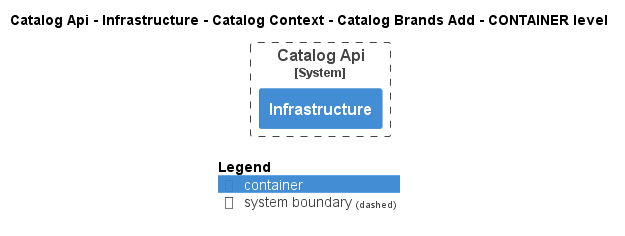

The diagram above was rendered by PlantUML. Its source (embedded in the PNG):
@startuml
!pragma layout smetana
!include ..\..\..\..\..\..\..\..\.c4s\C4_Container.puml

AddElementTag("state:new", $bgColor=green, $fontColor=#ffffff, $borderColor=green, $shadowing="False")
AddElementTag("state:changed", $bgColor=orange, $fontColor=#ffffff, $borderColor=orange, $shadowing="False")
AddElementTag("state:removed", $bgColor=red, $fontColor=#ffffff, $borderColor=red, $shadowing="False")

AddRelTag("state:new", $textColor=green, $lineColor=green)
AddRelTag("state:changed", $textColor=orange, $lineColor=orange)
AddRelTag("state:removed", $textColor=red, $lineColor=red)

SHOW_PERSON_PORTRAIT()
LAYOUT_TOP_DOWN()

skinparam linetype polyline

title Catalog Api - Infrastructure - Catalog Context - Catalog Brands Add - CONTAINER level


System_Boundary(dotnet.eShop.Architecture.SoftwareSystems.CatalogApi, "Catalog Api") {
    Container(dotnet.eShop.Architecture.SoftwareSystems.CatalogApi.Containers.Infrastructure, "Infrastructure", "", "")
}




SHOW_LEGEND()
@enduml